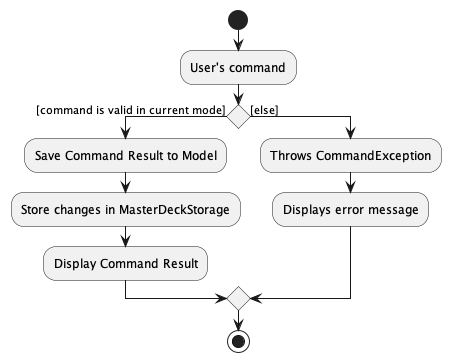

The diagram above was rendered by PlantUML. Its source (embedded in the PNG):
@startuml
start
:User's command;

if () then ([command is valid in current mode])
    :Save Command Result to Model;
    :Store changes in MasterDeckStorage;
    :Display Command Result;
else ([else])
    :Throws CommandException;
    :Displays error message;

endif

stop
@enduml